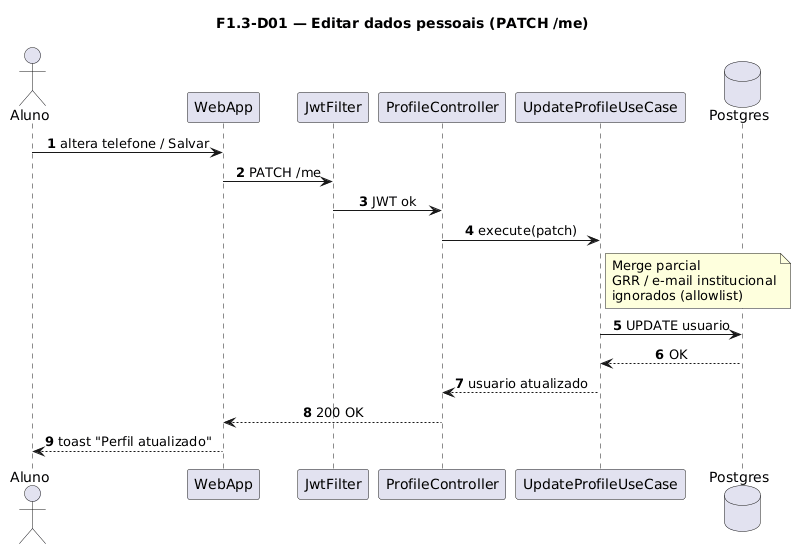

The diagram above was rendered by PlantUML. Its source (embedded in the PNG):
@startuml
title F1.3-D01 — Editar dados pessoais (PATCH /me)
skinparam sequenceMessageAlign center
skinparam responseMessageBelowArrow true
skinparam maxMessageSize 220
autonumber

actor "Aluno" as Aluno
participant "WebApp" as WebApp
participant "JwtFilter" as Jwt
participant "ProfileController" as Ctrl
participant "UpdateProfileUseCase" as UC
database "Postgres" as Postgres

Aluno -> WebApp: altera telefone / Salvar
WebApp -> Jwt: PATCH /me
Jwt -> Ctrl: JWT ok
Ctrl -> UC: execute(patch)

note right of UC
  Merge parcial
  GRR / e-mail institucional
  ignorados (allowlist)
end note

UC -> Postgres: UPDATE usuario
Postgres --> UC: OK
UC --> Ctrl: usuario atualizado
Ctrl --> WebApp: 200 OK
WebApp --> Aluno: toast "Perfil atualizado"
@enduml